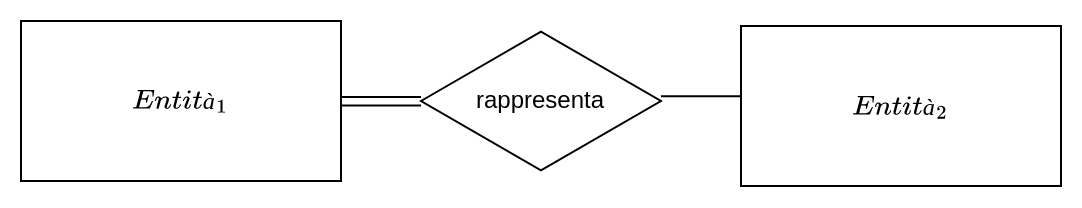

The diagram above was exported from draw.io. Its source (the exported page's mxGraphModel, read from the mxfile embedded in the PNG):
<mxGraphModel dx="1954" dy="1410" grid="1" gridSize="10" guides="1" tooltips="1" connect="1" arrows="1" fold="1" page="1" pageScale="1" pageWidth="1100" pageHeight="850" math="1" shadow="0">
  <root>
    <mxCell id="0" />
    <mxCell id="1" parent="0" />
    <mxCell id="2" value="$$Entità_1$$" style="rounded=0;whiteSpace=wrap;html=1;" vertex="1" parent="1">
      <mxGeometry x="-520" y="-400" width="160" height="80" as="geometry" />
    </mxCell>
    <mxCell id="3" value="$$Entità_2$$" style="rounded=0;whiteSpace=wrap;html=1;" vertex="1" parent="1">
      <mxGeometry x="-160" y="-397.5" width="160" height="80" as="geometry" />
    </mxCell>
    <mxCell id="4" value="rappresenta" style="html=1;whiteSpace=wrap;aspect=fixed;shape=isoRectangle;" vertex="1" parent="1">
      <mxGeometry x="-320" y="-395.99" width="119.98" height="71.99" as="geometry" />
    </mxCell>
    <mxCell id="5" value="" style="endArrow=none;html=1;rounded=0;exitX=1;exitY=0.5;exitDx=0;exitDy=0;" edge="1" parent="1">
      <mxGeometry width="50" height="50" relative="1" as="geometry">
        <mxPoint x="-360" y="-362" as="sourcePoint" />
        <mxPoint x="-320" y="-361.9979997999799" as="targetPoint" />
      </mxGeometry>
    </mxCell>
    <mxCell id="6" value="" style="endArrow=none;html=1;rounded=0;exitX=1;exitY=0.5;exitDx=0;exitDy=0;" edge="1" parent="1">
      <mxGeometry width="50" height="50" relative="1" as="geometry">
        <mxPoint x="-360" y="-357.70000000000005" as="sourcePoint" />
        <mxPoint x="-320" y="-357.6979997999799" as="targetPoint" />
      </mxGeometry>
    </mxCell>
    <mxCell id="7" value="" style="endArrow=none;html=1;rounded=0;exitX=1;exitY=0.5;exitDx=0;exitDy=0;" edge="1" parent="1">
      <mxGeometry width="50" height="50" relative="1" as="geometry">
        <mxPoint x="-200.01999999999998" y="-362.3499999999999" as="sourcePoint" />
        <mxPoint x="-160.01999999999998" y="-362.34799979998" as="targetPoint" />
      </mxGeometry>
    </mxCell>
  </root>
</mxGraphModel>